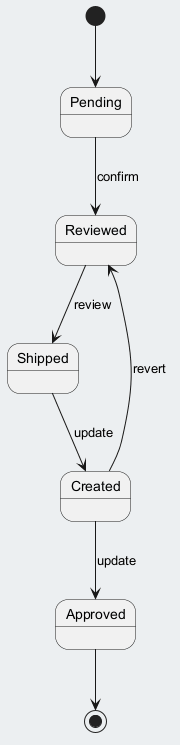

The diagram above was rendered by PlantUML. Its source (embedded in the PNG):
@startuml
skinparam backgroundColor #ECEFF1
skinparam classBackgroundColor #FFFFFF
skinparam classBorderColor #455A64
[*] --> Pending
Pending --> Reviewed : confirm
Reviewed --> Shipped : review
Shipped --> Created : update
Created --> Approved : update
Created --> Reviewed : revert
Approved --> [*]
@enduml